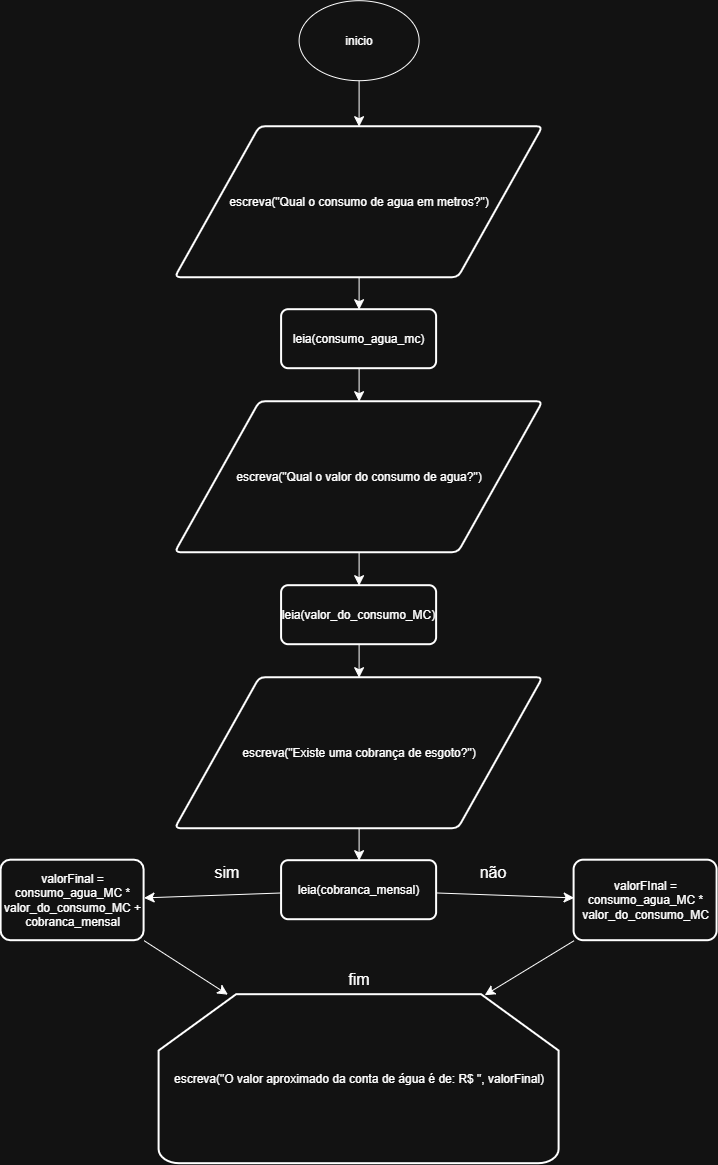

The diagram above was exported from draw.io. Its source (the exported page's mxGraphModel, read from the mxfile embedded in the PNG):
<mxGraphModel dx="2110" dy="1183" grid="0" gridSize="10" guides="1" tooltips="1" connect="1" arrows="1" fold="1" page="0" pageScale="1" pageWidth="827" pageHeight="1169" math="0" shadow="0">
  <root>
    <mxCell id="0" />
    <mxCell id="1" parent="0" />
    <mxCell id="OBN1Q-MAnVCQ4l6iYL3x-6" edge="1" parent="1" source="OBN1Q-MAnVCQ4l6iYL3x-2" style="edgeStyle=none;curved=1;rounded=0;orthogonalLoop=1;jettySize=auto;html=1;fontSize=12;startSize=8;endSize=8;" target="OBN1Q-MAnVCQ4l6iYL3x-5">
      <mxGeometry relative="1" as="geometry" />
    </mxCell>
    <mxCell id="OBN1Q-MAnVCQ4l6iYL3x-2" parent="1" style="ellipse;whiteSpace=wrap;html=1;shapeInside=1;" value="inicio&lt;div&gt;&lt;br/&gt;&lt;/div&gt;" vertex="1">
      <mxGeometry height="80" width="120" x="89" y="-280" as="geometry" />
    </mxCell>
    <mxCell id="OBN1Q-MAnVCQ4l6iYL3x-8" edge="1" parent="1" source="OBN1Q-MAnVCQ4l6iYL3x-5" style="edgeStyle=none;curved=1;rounded=0;orthogonalLoop=1;jettySize=auto;html=1;fontSize=12;startSize=8;endSize=8;" target="OBN1Q-MAnVCQ4l6iYL3x-7" value="">
      <mxGeometry relative="1" as="geometry" />
    </mxCell>
    <mxCell id="OBN1Q-MAnVCQ4l6iYL3x-5" parent="1" style="shape=parallelogram;html=1;strokeWidth=2;perimeter=parallelogramPerimeter;whiteSpace=wrap;rounded=1;arcSize=12;size=0.23;" value="escreva(&quot;Qual o consumo de agua em metros?&quot;)" vertex="1">
      <mxGeometry height="151" width="368" x="-35" y="-154" as="geometry" />
    </mxCell>
    <mxCell id="OBN1Q-MAnVCQ4l6iYL3x-11" edge="1" parent="1" source="OBN1Q-MAnVCQ4l6iYL3x-7" style="edgeStyle=none;curved=1;rounded=0;orthogonalLoop=1;jettySize=auto;html=1;fontSize=12;startSize=8;endSize=8;" target="OBN1Q-MAnVCQ4l6iYL3x-9" value="">
      <mxGeometry relative="1" as="geometry" />
    </mxCell>
    <mxCell id="OBN1Q-MAnVCQ4l6iYL3x-7" parent="1" style="whiteSpace=wrap;html=1;strokeWidth=2;rounded=1;arcSize=12;" value="leia(consumo_agua_mc)" vertex="1">
      <mxGeometry height="59" width="155" x="71.5" y="29" as="geometry" />
    </mxCell>
    <mxCell id="OBN1Q-MAnVCQ4l6iYL3x-12" edge="1" parent="1" source="OBN1Q-MAnVCQ4l6iYL3x-9" style="edgeStyle=none;curved=1;rounded=0;orthogonalLoop=1;jettySize=auto;html=1;fontSize=12;startSize=8;endSize=8;" target="OBN1Q-MAnVCQ4l6iYL3x-10" value="">
      <mxGeometry relative="1" as="geometry" />
    </mxCell>
    <mxCell id="OBN1Q-MAnVCQ4l6iYL3x-9" parent="1" style="shape=parallelogram;html=1;strokeWidth=2;perimeter=parallelogramPerimeter;whiteSpace=wrap;rounded=1;arcSize=12;size=0.23;" value="escreva(&quot;Qual o valor do consumo de agua?&quot;)" vertex="1">
      <mxGeometry height="151" width="368" x="-35" y="121" as="geometry" />
    </mxCell>
    <mxCell id="OBN1Q-MAnVCQ4l6iYL3x-15" edge="1" parent="1" source="OBN1Q-MAnVCQ4l6iYL3x-10" style="edgeStyle=none;curved=1;rounded=0;orthogonalLoop=1;jettySize=auto;html=1;fontSize=12;startSize=8;endSize=8;" target="OBN1Q-MAnVCQ4l6iYL3x-13" value="">
      <mxGeometry relative="1" as="geometry" />
    </mxCell>
    <mxCell id="OBN1Q-MAnVCQ4l6iYL3x-10" parent="1" style="whiteSpace=wrap;html=1;strokeWidth=2;rounded=1;arcSize=12;" value="leia(valor_do_consumo_MC)" vertex="1">
      <mxGeometry height="59" width="155" x="71.5" y="305" as="geometry" />
    </mxCell>
    <mxCell id="OBN1Q-MAnVCQ4l6iYL3x-16" edge="1" parent="1" source="OBN1Q-MAnVCQ4l6iYL3x-13" style="edgeStyle=none;curved=1;rounded=0;orthogonalLoop=1;jettySize=auto;html=1;fontSize=12;startSize=8;endSize=8;" target="OBN1Q-MAnVCQ4l6iYL3x-14" value="">
      <mxGeometry relative="1" as="geometry" />
    </mxCell>
    <mxCell id="OBN1Q-MAnVCQ4l6iYL3x-13" parent="1" style="shape=parallelogram;html=1;strokeWidth=2;perimeter=parallelogramPerimeter;whiteSpace=wrap;rounded=1;arcSize=12;size=0.23;" value="escreva(&quot;Existe uma cobrança de esgoto?&quot;)" vertex="1">
      <mxGeometry height="151" width="368" x="-35" y="397" as="geometry" />
    </mxCell>
    <mxCell id="OBN1Q-MAnVCQ4l6iYL3x-18" edge="1" parent="1" source="OBN1Q-MAnVCQ4l6iYL3x-14" style="edgeStyle=none;curved=1;rounded=0;orthogonalLoop=1;jettySize=auto;html=1;fontSize=12;startSize=8;endSize=8;" target="OBN1Q-MAnVCQ4l6iYL3x-17" value="">
      <mxGeometry relative="1" as="geometry" />
    </mxCell>
    <mxCell id="OBN1Q-MAnVCQ4l6iYL3x-20" edge="1" parent="1" source="OBN1Q-MAnVCQ4l6iYL3x-14" style="edgeStyle=none;curved=1;rounded=0;orthogonalLoop=1;jettySize=auto;html=1;fontSize=12;startSize=8;endSize=8;" target="OBN1Q-MAnVCQ4l6iYL3x-19" value="">
      <mxGeometry relative="1" as="geometry" />
    </mxCell>
    <mxCell id="OBN1Q-MAnVCQ4l6iYL3x-14" parent="1" style="whiteSpace=wrap;html=1;strokeWidth=2;rounded=1;arcSize=12;" value="leia(cobranca_mensal)" vertex="1">
      <mxGeometry height="59" width="155" x="71.5" y="580" as="geometry" />
    </mxCell>
    <mxCell id="OBN1Q-MAnVCQ4l6iYL3x-24" edge="1" parent="1" source="OBN1Q-MAnVCQ4l6iYL3x-17" style="edgeStyle=none;curved=1;rounded=0;orthogonalLoop=1;jettySize=auto;html=1;exitX=1;exitY=1;exitDx=0;exitDy=0;fontSize=12;startSize=8;endSize=8;" target="OBN1Q-MAnVCQ4l6iYL3x-23">
      <mxGeometry relative="1" as="geometry" />
    </mxCell>
    <mxCell id="OBN1Q-MAnVCQ4l6iYL3x-17" parent="1" style="whiteSpace=wrap;html=1;strokeWidth=2;rounded=1;arcSize=12;" value="valorFinal = consumo_agua_MC * valor_do_consumo_MC + cobranca_mensal" vertex="1">
      <mxGeometry height="80.5" width="143" x="-209" y="579.5" as="geometry" />
    </mxCell>
    <mxCell id="OBN1Q-MAnVCQ4l6iYL3x-19" parent="1" style="whiteSpace=wrap;html=1;strokeWidth=2;rounded=1;arcSize=12;" value="valorFInal = consumo_agua_MC * valor_do_consumo_MC" vertex="1">
      <mxGeometry height="80.5" width="143" x="364" y="579.5" as="geometry" />
    </mxCell>
    <mxCell id="OBN1Q-MAnVCQ4l6iYL3x-21" parent="1" style="text;html=1;whiteSpace=wrap;strokeColor=none;fillColor=none;align=center;verticalAlign=middle;rounded=0;fontSize=16;" value="sim" vertex="1">
      <mxGeometry height="30" width="60" x="-13" y="577" as="geometry" />
    </mxCell>
    <mxCell id="OBN1Q-MAnVCQ4l6iYL3x-22" parent="1" style="text;html=1;whiteSpace=wrap;strokeColor=none;fillColor=none;align=center;verticalAlign=middle;rounded=0;fontSize=16;" value="não" vertex="1">
      <mxGeometry height="30" width="60" x="253" y="577" as="geometry" />
    </mxCell>
    <mxCell id="OBN1Q-MAnVCQ4l6iYL3x-23" parent="1" style="strokeWidth=2;html=1;shape=mxgraph.flowchart.loop_limit;whiteSpace=wrap;" value="escreva(&quot;O valor aproximado da conta de água é de: R$ &quot;, valorFinal)" vertex="1">
      <mxGeometry height="169" width="400" x="-51" y="714" as="geometry" />
    </mxCell>
    <mxCell id="OBN1Q-MAnVCQ4l6iYL3x-25" edge="1" parent="1" source="OBN1Q-MAnVCQ4l6iYL3x-19" style="edgeStyle=none;curved=1;rounded=0;orthogonalLoop=1;jettySize=auto;html=1;exitX=0;exitY=1;exitDx=0;exitDy=0;entryX=0.814;entryY=0.003;entryDx=0;entryDy=0;entryPerimeter=0;fontSize=12;startSize=8;endSize=8;" target="OBN1Q-MAnVCQ4l6iYL3x-23">
      <mxGeometry relative="1" as="geometry" />
    </mxCell>
    <mxCell id="OBN1Q-MAnVCQ4l6iYL3x-26" parent="1" style="text;html=1;whiteSpace=wrap;strokeColor=none;fillColor=none;align=center;verticalAlign=middle;rounded=0;fontSize=16;" value="fim" vertex="1">
      <mxGeometry height="30" width="60" x="119" y="684" as="geometry" />
    </mxCell>
  </root>
</mxGraphModel>